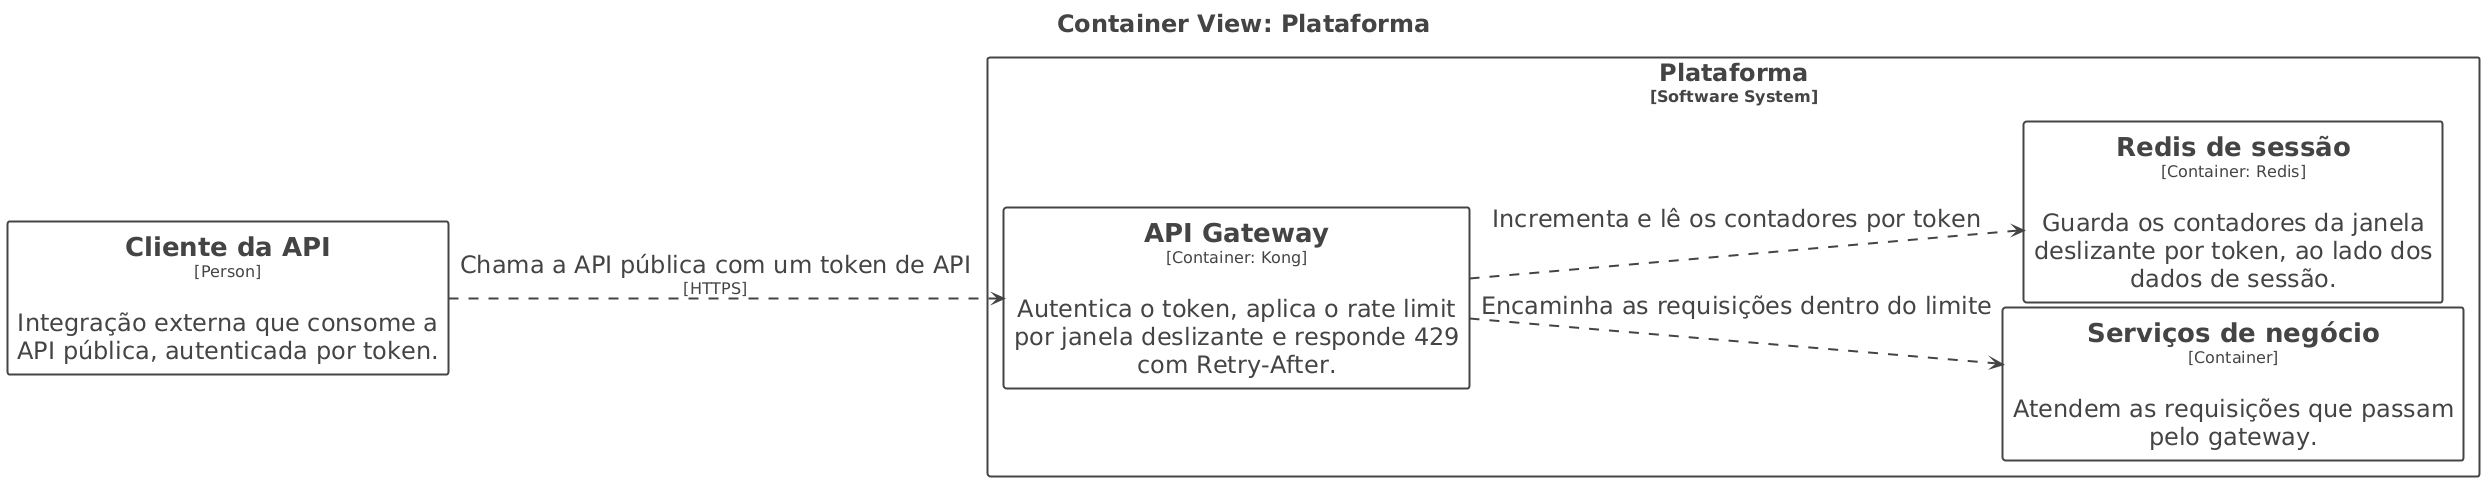

The diagram above was rendered by PlantUML. Its source (embedded in the PNG):
@startuml
title <size:24>Container View: Plataforma</size>

set separator none
left to right direction
skinparam ranksep 20
skinparam nodesep 5
hide stereotype

<style>
  root {
    BackgroundColor: #ffffff;
    FontColor: #444444;
  }
  .Element-RWxlbWVudA== {
    BackgroundColor: #ffffff;
    LineColor: #444444;
    LineStyle: 0;
    LineThickness: 2;
    FontColor: #444444;
    FontSize: 24;
    HorizontalAlignment: center;
    Shadowing: 0;
    MaximumWidth: 450;
  }
  .Relationship-UmVsYXRpb25zaGlw {
    LineThickness: 2;
    LineStyle: 10-10;
    LineColor: #444444;
    FontColor: #444444;
    FontSize: 24;
  }
  .Boundary-UGxhdGFmb3JtYQ== {
    BackgroundColor: #ffffff;
    LineColor: #444444;
    LineStyle: 0;
    LineThickness: 2;
    FontColor: #444444;
    FontSize: 24;
    HorizontalAlignment: center;
    Shadowing: 0;
  }
</style>

rectangle "==Cliente da API\n<size:16>[Person]</size>\n\nIntegração externa que consome a API pública, autenticada por token." <<Element-RWxlbWVudA==>> as ClientedaAPI

rectangle "Plataforma\n<size:16>[Software System]</size>" <<Boundary-UGxhdGFmb3JtYQ==>> {
  rectangle "==API Gateway\n<size:16>[Container: Kong]</size>\n\nAutentica o token, aplica o rate limit por janela deslizante e responde 429 com Retry-After." <<Element-RWxlbWVudA==>> as Plataforma.APIGateway
  rectangle "==Serviços de negócio\n<size:16>[Container]</size>\n\nAtendem as requisições que passam pelo gateway." <<Element-RWxlbWVudA==>> as Plataforma.Servicosdenegocio
  rectangle "==Redis de sessão\n<size:16>[Container: Redis]</size>\n\nGuarda os contadores da janela deslizante por token, ao lado dos dados de sessão." <<Element-RWxlbWVudA==>> as Plataforma.Redisdesessao
}

Plataforma.APIGateway --> Plataforma.Redisdesessao <<Relationship-UmVsYXRpb25zaGlw>> : "Incrementa e lê os contadores por token"
Plataforma.APIGateway --> Plataforma.Servicosdenegocio <<Relationship-UmVsYXRpb25zaGlw>> : "Encaminha as requisições dentro do limite"
ClientedaAPI --> Plataforma.APIGateway <<Relationship-UmVsYXRpb25zaGlw>> : "Chama a API pública com um token de API\n<size:16>[HTTPS]</size>"

@enduml